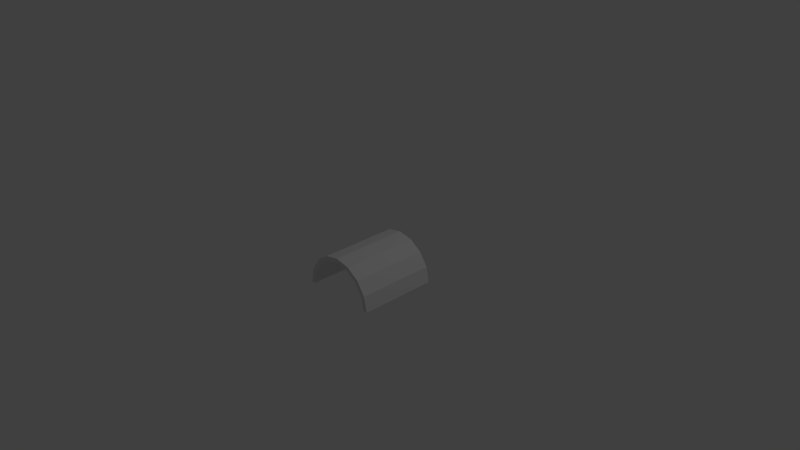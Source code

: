 # Source: tunnel.blend  (saved by Blender 2.62.0; exported with 4.5.12 LTS)
import bpy
from mathutils import Matrix  # noqa: F401  (used for matrix-valued properties, if any)

bpy.ops.wm.read_factory_settings(use_empty=True)
scene = bpy.context.scene
scene.name = 'Scene'

# ---- collections
col_collection_1 = bpy.data.collections.new('Collection 1'); scene.collection.children.link(col_collection_1)

# ---- world
world_world = bpy.data.worlds.new('World'); scene.world = world_world
world_world.color = (0.05088, 0.05088, 0.05088)
world_world.use_sun_shadow = False
world_world.sun_shadow_jitter_overblur = 0.0
world_world.cycles.sampling_method = 'MANUAL'
world_world.cycles.sample_map_resolution = 256

# ---- cameras
cam_camera = bpy.data.cameras.new('Camera')
cam_camera.clip_end = 100.0
cam_camera.lens = 35.0
cam_camera.sensor_width = 32.0
cam_camera.sensor_height = 18.0
cam_camera.ortho_scale = 7.314
cam_camera.dof.focus_distance = 0.0
cam_camera.dof.aperture_fstop = 128.0

# ---- lights
light_lamp = bpy.data.lights.new('Lamp', 'POINT')
light_lamp.transmission_factor = 0.0
light_lamp.cutoff_distance = 30.0
light_lamp.energy = 100.0
light_lamp.shadow_buffer_clip_start = 1.001
light_lamp.shadow_soft_size = 1.0
light_lamp.shadow_maximum_resolution = 0.006
light_lamp.use_absolute_resolution = True
light_lamp.cycles.use_multiple_importance_sampling = False

# ---- meshes
me_cylinder = bpy.data.meshes.new('Cylinder')
me_cylinder.from_pydata([(0.9488, -1.0, 6.066e-08), (0.9146, -1.0, 0.1753), (0.8172, -1.0, 0.3239), (0.6713, -1.0, 0.4231), (0.4994, -1.0, 0.458), (0.3274, -1.0, 0.4231), (0.1816, -1.0, 0.3239), (0.08415, -1.0, 0.1753), (0.04994, -1.0, 6.066e-08), (0.9488, 2.384e-07, 7.128e-07), (0.9146, 2.384e-07, 0.1753), (0.8172, 0.0, 0.3239), (0.6713, 0.0, 0.4231), (0.4994, 0.0, 0.458), (0.3274, 2.384e-07, 0.4231), (0.1816, 0.0, 0.3239), (0.08415, 2.384e-07, 0.1753), (0.04994, 2.384e-07, -1.031e-06), (0.9987, -1.0, 6.066e-08), (0.9607, -1.0, 0.1947), (0.8525, -1.0, 0.3598), (0.6905, -1.0, 0.4701), (0.4994, -1.0, 0.5089), (0.3083, -1.0, 0.4701), (0.1463, -1.0, 0.3598), (0.03801, -1.0, 0.1947), (0.0, -1.0, 6.066e-08), (0.9987, 2.384e-07, 7.886e-07), (0.9607, 2.384e-07, 0.1947), (0.8525, 0.0, 0.3598), (0.6905, 0.0, 0.4701), (0.4994, 0.0, 0.5089), (0.3083, 2.384e-07, 0.4701), (0.1463, 0.0, 0.3598), (0.03801, 2.384e-07, 0.1947), (0.0, 2.384e-07, -1.153e-06)], [], [(0, 1, 10, 9), (1, 2, 11, 10), (2, 3, 12, 11), (3, 4, 13, 12), (4, 5, 14, 13), (5, 6, 15, 14), (6, 7, 16, 15), (7, 8, 17, 16), (18, 27, 28, 19), (19, 28, 29, 20), (20, 29, 30, 21), (21, 30, 31, 22), (22, 31, 32, 23), (23, 32, 33, 24), (24, 33, 34, 25), (25, 34, 35, 26), (7, 25, 26, 8), (6, 24, 25, 7), (5, 23, 24, 6), (4, 22, 23, 5), (3, 21, 22, 4), (2, 20, 21, 3), (1, 19, 20, 2), (0, 18, 19, 1), (9, 10, 28, 27), (10, 11, 29, 28), (11, 12, 30, 29), (12, 13, 31, 30), (13, 14, 32, 31), (14, 15, 33, 32), (15, 16, 34, 33), (16, 17, 35, 34)])
me_cylinder.use_remesh_preserve_volume = False
me_cylinder.use_remesh_preserve_attributes = False
me_cylinder.use_mirror_vertex_groups = False
me_cylinder.update()

# ---- objects
ob_tunnel = bpy.data.objects.new('Tunnel', me_cylinder)
ob_lamp = bpy.data.objects.new('Lamp', light_lamp)
ob_camera = bpy.data.objects.new('Camera', cam_camera)

# ---- transforms, parenting, visibility, modifiers, constraints
ob_tunnel.location = (0.0, 0.0, 0.0)
ob_tunnel.lineart.crease_threshold = 0.0
ob_lamp.location = (4.076, 1.005, 5.904)
ob_lamp.rotation_euler = (0.6503, 0.05522, 1.866)
ob_lamp.lock_rotations_4d = False
ob_lamp.empty_display_type = 'ARROWS'
ob_lamp.color = (0.0, 0.0, 0.0, 0.0)
ob_lamp.lineart.crease_threshold = 0.0
ob_camera.location = (7.481, -6.508, 5.344)
ob_camera.rotation_euler = (1.109, 0.01082, 0.8149)
ob_camera.lock_rotations_4d = False
ob_camera.empty_display_type = 'ARROWS'
ob_camera.color = (0.0, 0.0, 0.0, 0.0)
ob_camera.display_type = 'WIRE'
ob_camera.lineart.crease_threshold = 0.0

# ---- collection membership
col_collection_1.objects.link(ob_tunnel)
col_collection_1.objects.link(ob_lamp)
col_collection_1.objects.link(ob_camera)

# ---- scene / render settings (as saved in the file)
scene.camera = ob_camera
scene.frame_start = 1; scene.frame_end = 250; scene.frame_set(1)
scene.render.engine = 'BLENDER_EEVEE_NEXT'
scene.render.image_settings.color_mode = 'RGB'
scene.render.image_settings.compression = 90
scene.render.resolution_percentage = 50
scene.render.dither_intensity = 0.0
scene.render.bake_margin = 2
scene.render.bake_bias = 0.0
scene.cycles.use_denoising = False
scene.cycles.samples = 10
scene.cycles.sampling_pattern = 'TABULATED_SOBOL'
scene.cycles.light_sampling_threshold = 0.0
scene.cycles.use_adaptive_sampling = False
scene.cycles.use_light_tree = False
scene.cycles.blur_glossy = 0.0
scene.cycles.volume_bounces = 1
scene.cycles.pixel_filter_type = 'GAUSSIAN'
scene.cycles.sample_clamp_indirect = 0.0
scene.view_settings.view_transform = 'Standard'
bpy.context.view_layer.update()
